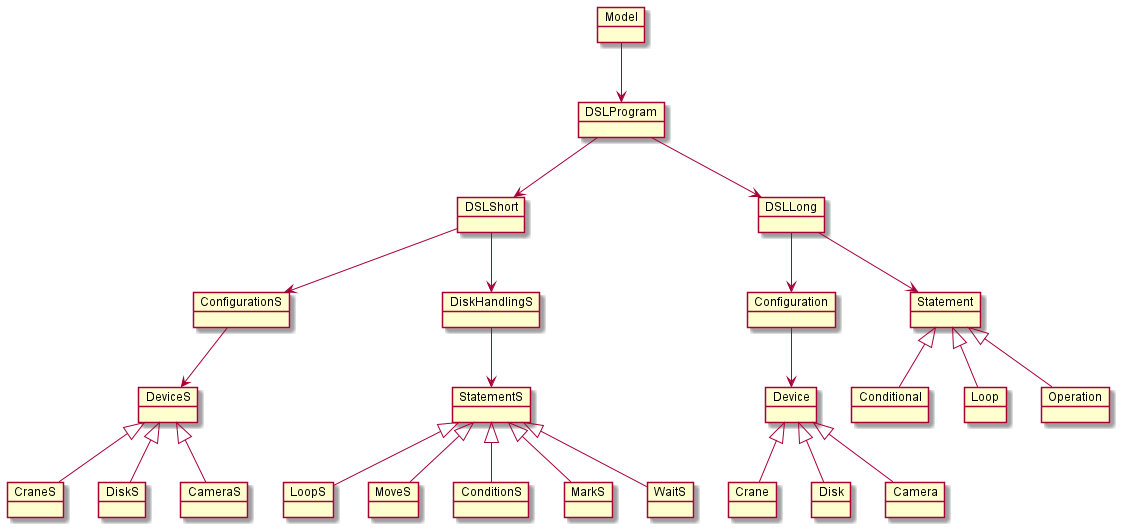

The diagram above was rendered by PlantUML. Its source (embedded in the PNG):
@startuml
object Model

object DSLProgram
object DSLShort
object DSLLong

Model --> DSLProgram
DSLProgram --> DSLShort
DSLProgram --> DSLLong

' Short DSL
object ConfigurationS
object DeviceS
object CraneS
object DiskS
object CameraS

object DiskHandlingS
object StatementS
object LoopS
object MoveS
object ConditionS
object MarkS
object WaitS

DSLShort --> DiskHandlingS
DSLShort --> ConfigurationS

ConfigurationS --> DeviceS
DeviceS <|-- CraneS
DeviceS <|-- DiskS
DeviceS <|-- CameraS

DiskHandlingS --> StatementS
StatementS <|-- LoopS
StatementS <|-- MoveS
StatementS <|-- ConditionS
StatementS <|-- MarkS
StatementS <|-- WaitS

' Long DSL
object Configuration
object Device
object Crane
object Disk
object Camera

object Statement
object Conditional
object Loop
object Operation

DSLLong --> Configuration
DSLLong --> Statement

Configuration --> Device
Device <|-- Crane
Device <|-- Disk
Device <|-- Camera

Statement <|-- Conditional
Statement <|-- Loop
Statement <|-- Operation
@enduml